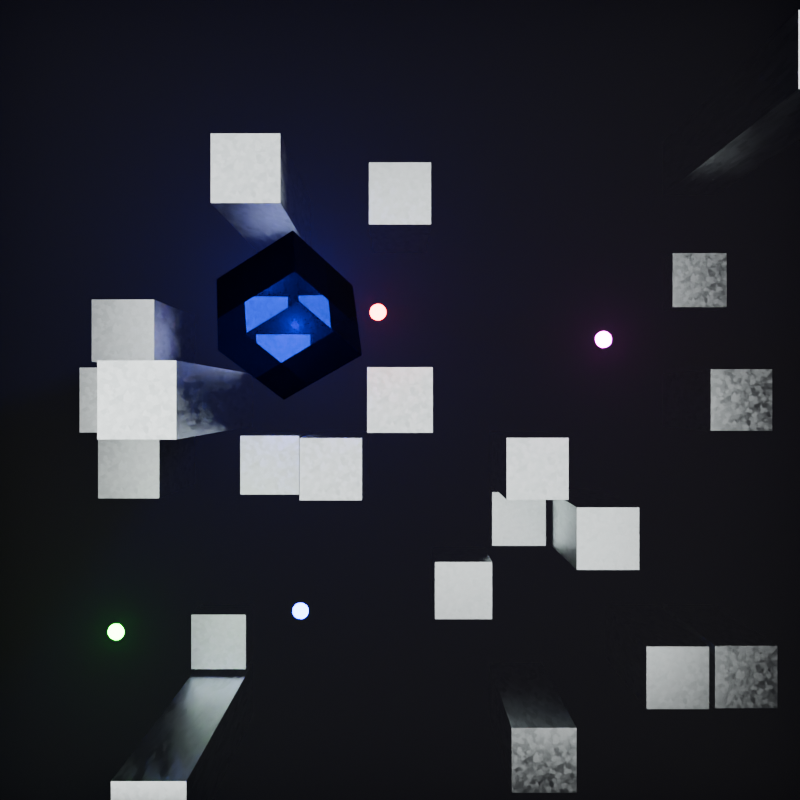 # Source: ps2.blend  (saved by Blender 4.5.90; exported with 4.5.12 LTS)
import bpy
from mathutils import Matrix  # noqa: F401  (used for matrix-valued properties, if any)

bpy.ops.wm.read_factory_settings(use_empty=True)
scene = bpy.context.scene
scene.name = 'Scene'

# ---- collections
col_collection = bpy.data.collections.new('Collection'); scene.collection.children.link(col_collection)

# ---- materials (node trees are filled in below, after node groups)
mat_material_001 = bpy.data.materials.new('Material.001')
mat_material_002 = bpy.data.materials.new('Material.002')
mat_material_003 = bpy.data.materials.new('Material.003')
mat_material_008 = bpy.data.materials.new('Material.008')
mat_material_004 = bpy.data.materials.new('Material.004')
mat_material_006 = bpy.data.materials.new('Material.006')
mat_material_007 = bpy.data.materials.new('Material.007')
mat_galvanized_steel = bpy.data.materials.new('Galvanized Steel')
mat_galvanized_steel.alpha_threshold = 0.0
mat_galvanized_steel.use_transparent_shadow = False
mat_galvanized_steel.roughness = 0.5

# ---- node groups
ng_geometry_nodes = bpy.data.node_groups.new('Geometry Nodes', 'GeometryNodeTree')
_s = ng_geometry_nodes.interface.new_socket(name='Geometry', in_out='OUTPUT', socket_type='NodeSocketGeometry')
_s = ng_geometry_nodes.interface.new_socket(name='Geometry', in_out='INPUT', socket_type='NodeSocketGeometry')
ng_geometry_nodes.is_modifier = True
_N = ng_geometry_nodes.nodes; _L = ng_geometry_nodes.links
n0 = _N.new('NodeGroupInput'); n0.name = 'Group Input'; n0.location = (221, 114)
n1 = _N.new('NodeGroupOutput'); n1.name = 'Group Output'; n1.location = (1344, 284)
n2 = _N.new('GeometryNodeInstanceOnPoints'); n2.name = 'Instance on Points'; n2.location = (770, -18)
n2.width = 172
n3 = _N.new('GeometryNodeMeshCube'); n3.name = 'Cube'; n3.location = (-562, -62)
n4 = _N.new('FunctionNodeRandomValue'); n4.name = 'Random Value.001'; n4.location = (168, -582)
n4.inputs[1].default_value = (1.0, 1.0, 10.0)
n4.inputs[3].default_value = 7.0
n4.inputs[8].default_value = 4
n5 = _N.new('GeometryNodeMeshGrid'); n5.name = 'Grid'; n5.location = (554, 251)
n5.inputs[0].default_value = 10.0
n5.inputs[1].default_value = 10.0
n5.inputs[2].default_value = 11
n5.inputs[3].default_value = 11
n6 = _N.new('ShaderNodeCombineXYZ'); n6.name = 'Combine XYZ.001'; n6.location = (553, -276)
n7 = _N.new('ShaderNodeSeparateXYZ'); n7.name = 'Separate XYZ'; n7.location = (227, -258)
n7.inputs[0].default_value = (0.9, 0.9, 1.0)
n8 = _N.new('FunctionNodeRandomValue'); n8.name = 'Random Value'; n8.location = (-215, -456)
n8.inputs[8].default_value = 9
n9 = _N.new('ShaderNodeMath'); n9.name = 'Math'; n9.location = (-24, -453)
n9.operation = 'GREATER_THAN'
n9.inputs[1].default_value = 0.8
n10 = _N.new('ShaderNodeMath'); n10.name = 'Math.001'; n10.location = (376, -415)
n10.operation = 'MULTIPLY'
n11 = _N.new('GeometryNodeTransform'); n11.name = 'Transform Geometry'; n11.location = (-359, -93)
n11.inputs[1].default_value = (0.0, 0.0, 0.5)
n12 = _N.new('GeometryNodeRealizeInstances'); n12.name = 'Realize Instances'; n12.location = (1274, 24)
n13 = _N.new('GeometryNodeScaleElements'); n13.name = 'Scale Elements'; n13.location = (1074, -89)
n14 = _N.new('ShaderNodeTexBrick'); n14.name = 'Brick Texture'; n14.location = (1568, -142)
n15 = _N.new('GeometryNodeInputPosition'); n15.name = 'Position'; n15.location = (1380, -105)
n16 = _N.new('GeometryNodeStoreNamedAttribute'); n16.name = 'Store Named Attribute'; n16.location = (1817, -129)
n16.data_type = 'FLOAT_COLOR'
n16.domain = 'FACE'
n16.inputs[2].default_value = 'color'
n17 = _N.new('GeometryNodeSetMaterial'); n17.name = 'Set Material'; n17.location = (1125, 217)
n17.inputs[2].default_value = mat_galvanized_steel
_L.new(n6.outputs[0], n2.inputs[6])
_L.new(n11.outputs[0], n2.inputs[2])
_L.new(n7.outputs[0], n6.inputs[0])
_L.new(n7.outputs[1], n6.inputs[1])
_L.new(n8.outputs[1], n9.inputs[0])
_L.new(n4.outputs[1], n10.inputs[1])
_L.new(n9.outputs[0], n10.inputs[0])
_L.new(n10.outputs[0], n6.inputs[2])
_L.new(n3.outputs[0], n11.inputs[0])
_L.new(n0.outputs[0], n2.inputs[0])
_L.new(n13.outputs[0], n12.inputs[0])
_L.new(n15.outputs[0], n14.inputs[0])
_L.new(n2.outputs[0], n13.inputs[0])
_L.new(n12.outputs[0], n16.inputs[0])
_L.new(n14.outputs[0], n16.inputs[3])
_L.new(n17.outputs[0], n1.inputs[0])
_L.new(n2.outputs[0], n17.inputs[0])
n1.is_active_output = True

# ---- material node trees
mat_material_001.use_nodes = True; mat_material_001.node_tree.nodes.clear()
_N = mat_material_001.node_tree.nodes; _L = mat_material_001.node_tree.links
n0 = _N.new('ShaderNodeBsdfPrincipled'); n0.name = 'Principled BSDF'; n0.location = (-200, 100)
n0.inputs[0].default_value = (0.01311, 0.06215, 0.7993, 1.0)
n0.inputs[2].default_value = 0.0
n0.inputs[18].default_value = 1.0
n0.inputs[27].default_value = (0.0, 0.002935, 1.0, 1.0)
n1 = _N.new('ShaderNodeOutputMaterial'); n1.name = 'Material Output'; n1.location = (200, 100)
_L.new(n0.outputs[0], n1.inputs[0])
n1.is_active_output = True
mat_material_002.use_nodes = True; mat_material_002.node_tree.nodes.clear()
_N = mat_material_002.node_tree.nodes; _L = mat_material_002.node_tree.links
n0 = _N.new('ShaderNodeBsdfPrincipled'); n0.name = 'Principled BSDF'; n0.location = (-200, 100)
n0.inputs[0].default_value = (0.0, 1.0, 0.0, 1.0)
n0.inputs[2].default_value = 1.0
n0.inputs[27].default_value = (0.0, 1.0, 0.0, 1.0)
n0.inputs[28].default_value = 100.0
n1 = _N.new('ShaderNodeOutputMaterial'); n1.name = 'Material Output'; n1.location = (200, 100)
_L.new(n0.outputs[0], n1.inputs[0])
n1.is_active_output = True
mat_material_003.use_nodes = True; mat_material_003.node_tree.nodes.clear()
_N = mat_material_003.node_tree.nodes; _L = mat_material_003.node_tree.links
n0 = _N.new('ShaderNodeOutputMaterial'); n0.name = 'Material Output'; n0.location = (666, 110)
n1 = _N.new('ShaderNodeVolumePrincipled'); n1.name = 'Principled Volume'; n1.location = (-211, 296)
n1.inputs[0].default_value = (0.0737, 0.0737, 0.0737, 1.0)
n1.inputs[2].default_value = 0.2
n2 = _N.new('ShaderNodeMixShader'); n2.name = 'Mix Shader'; n2.location = (481, 99)
n3 = _N.new('ShaderNodeTexNoise'); n3.name = 'Noise Texture'; n3.location = (-156, -45)
n4 = _N.new('ShaderNodeValToRGB'); n4.name = 'Color Ramp'; n4.location = (69, 24)
while len(n4.color_ramp.elements) > 1: n4.color_ramp.elements.remove(n4.color_ramp.elements[-1])
n4.color_ramp.elements[0].position = 0.9727; n4.color_ramp.elements[0].color = (0.0, 0.0, 0.0, 1.0)
_e = n4.color_ramp.elements.new(1.0); _e.color = (1.0, 1.0, 1.0, 1.0)
_L.new(n2.outputs[0], n0.inputs[1])
_L.new(n4.outputs[0], n2.inputs[2])
_L.new(n1.outputs[0], n2.inputs[1])
_L.new(n3.outputs[0], n4.inputs[0])
n0.is_active_output = True
mat_material_008.use_nodes = True; mat_material_008.node_tree.nodes.clear()
_N = mat_material_008.node_tree.nodes; _L = mat_material_008.node_tree.links
n0 = _N.new('ShaderNodeBsdfPrincipled'); n0.name = 'Principled BSDF'; n0.location = (-200, 100)
n0.inputs[0].default_value = (0.568, 0.568, 0.568, 1.0)
n1 = _N.new('ShaderNodeOutputMaterial'); n1.name = 'Material Output'; n1.location = (200, 100)
_L.new(n0.outputs[0], n1.inputs[0])
n1.is_active_output = True
mat_material_004.use_nodes = True; mat_material_004.node_tree.nodes.clear()
_N = mat_material_004.node_tree.nodes; _L = mat_material_004.node_tree.links
n0 = _N.new('ShaderNodeBsdfPrincipled'); n0.name = 'Principled BSDF'; n0.location = (-200, 100)
n0.inputs[0].default_value = (0.0, 0.0, 1.0, 1.0)
n0.inputs[2].default_value = 0.0
n0.inputs[3].default_value = 0.0
n0.inputs[13].default_value = 0.0
n0.inputs[20].default_value = 0.0
n0.inputs[25].default_value = 0.0
n0.inputs[27].default_value = (0.0, 0.0, 1.0, 1.0)
n0.inputs[28].default_value = 100.0
n1 = _N.new('ShaderNodeOutputMaterial'); n1.name = 'Material Output'; n1.location = (200, 100)
_L.new(n0.outputs[0], n1.inputs[0])
n1.is_active_output = True
mat_material_006.use_nodes = True; mat_material_006.node_tree.nodes.clear()
_N = mat_material_006.node_tree.nodes; _L = mat_material_006.node_tree.links
n0 = _N.new('ShaderNodeBsdfPrincipled'); n0.name = 'Principled BSDF'; n0.location = (-200, 100)
n0.inputs[0].default_value = (1.0, 0.0, 1.0, 1.0)
n0.inputs[2].default_value = 1.0
n0.inputs[27].default_value = (1.0, 0.0, 1.0, 1.0)
n0.inputs[28].default_value = 100.0
n1 = _N.new('ShaderNodeOutputMaterial'); n1.name = 'Material Output'; n1.location = (200, 100)
_L.new(n0.outputs[0], n1.inputs[0])
n1.is_active_output = True
mat_material_007.use_nodes = True; mat_material_007.node_tree.nodes.clear()
_N = mat_material_007.node_tree.nodes; _L = mat_material_007.node_tree.links
n0 = _N.new('ShaderNodeBsdfPrincipled'); n0.name = 'Principled BSDF'; n0.location = (-200, 100)
n0.inputs[0].default_value = (1.0, 0.0, 0.0, 1.0)
n0.inputs[2].default_value = 1.0
n0.inputs[27].default_value = (1.0, 0.0, 0.0, 1.0)
n0.inputs[28].default_value = 100.0
n1 = _N.new('ShaderNodeOutputMaterial'); n1.name = 'Material Output'; n1.location = (200, 100)
_L.new(n0.outputs[0], n1.inputs[0])
n1.is_active_output = True
mat_galvanized_steel.use_nodes = True; mat_galvanized_steel.node_tree.nodes.clear()
_N = mat_galvanized_steel.node_tree.nodes; _L = mat_galvanized_steel.node_tree.links
n0 = _N.new('ShaderNodeOutputMaterial'); n0.name = 'Material Output'; n0.location = (1135, 226)
n1 = _N.new('ShaderNodeBsdfAnisotropic'); n1.name = 'Glossy BSDF'; n1.location = (645, 226)
n1.distribution = 'BECKMANN'
n1.inputs[0].default_value = (0.8667, 1.0, 1.0, 1.0)
n2 = _N.new('ShaderNodeBsdfAnisotropic'); n2.name = 'Glossy BSDF.001'; n2.location = (645, 57)
n2.distribution = 'BECKMANN'
n3 = _N.new('ShaderNodeTexVoronoi'); n3.name = 'Voronoi Texture'; n3.location = (-795, 13)
n4 = _N.new('ShaderNodeRGBToBW'); n4.name = 'RGB to BW'; n4.location = (165, 52)
n5 = _N.new('ShaderNodeGamma'); n5.name = 'Gamma'; n5.location = (405, 52)
n5.inputs[1].default_value = 0.5
n6 = _N.new('ShaderNodeTexNoise'); n6.name = 'Noise Texture'; n6.location = (-795, 226)
n7 = _N.new('ShaderNodeMath'); n7.name = 'Math.001'; n7.location = (-1035, 226)
n7.operation = 'MULTIPLY'
n7.inputs[1].default_value = 4.0
n7.inputs[2].default_value = 0.0
n8 = _N.new('ShaderNodeMix'); n8.name = 'Mix'; n8.location = (-555, 226)
n8.data_type = 'RGBA'
n8.inputs[0].default_value = 0.75
n9 = _N.new('ShaderNodeMath'); n9.name = 'Math.002'; n9.location = (-75, 226)
n9.inputs[2].default_value = 0.0
n10 = _N.new('ShaderNodeGamma'); n10.name = 'Gamma.001'; n10.location = (-315, 226)
n11 = _N.new('ShaderNodeValue'); n11.name = 'Value'; n11.location = (-1275, 226)
n11.label = 'Scale'
n11.outputs[0].default_value = 15.0
n12 = _N.new('ShaderNodeMath'); n12.name = 'Math.004'; n12.location = (405, -63)
n12.operation = 'POWER'
n13 = _N.new('ShaderNodeMixShader'); n13.name = 'Mix Shader'; n13.location = (895, 226)
n14 = _N.new('ShaderNodeMath'); n14.name = 'Math.003'; n14.location = (405, 226)
n14.operation = 'POWER'
n15 = _N.new('ShaderNodeMath'); n15.name = 'Math'; n15.location = (165, 226)
n15.operation = 'DIVIDE'
n15.inputs[1].default_value = 5.0
n15.inputs[2].default_value = 0.0
_L.new(n13.outputs[0], n0.inputs[0])
_L.new(n9.outputs[0], n15.inputs[0])
_L.new(n1.outputs[0], n13.inputs[1])
_L.new(n2.outputs[0], n13.inputs[2])
_L.new(n5.outputs[0], n2.inputs[0])
_L.new(n4.outputs[0], n5.inputs[0])
_L.new(n6.outputs[1], n8.inputs[6])
_L.new(n3.outputs[1], n8.inputs[7])
_L.new(n8.outputs[2], n10.inputs[0])
_L.new(n8.outputs[2], n4.inputs[0])
_L.new(n7.outputs[0], n6.inputs[2])
_L.new(n11.outputs[0], n7.inputs[0])
_L.new(n11.outputs[0], n3.inputs[2])
_L.new(n15.outputs[0], n12.inputs[0])
_L.new(n12.outputs[0], n2.inputs[1])
_L.new(n10.outputs[0], n9.inputs[0])
_L.new(n14.outputs[0], n1.inputs[1])
_L.new(n15.outputs[0], n14.inputs[0])
n0.is_active_output = True

# ---- world
world_world = bpy.data.worlds.new('World'); scene.world = world_world
world_world.use_nodes = True; world_world.node_tree.nodes.clear()
_N = world_world.node_tree.nodes; _L = world_world.node_tree.links
n0 = _N.new('ShaderNodeOutputWorld'); n0.name = 'World Output'; n0.location = (200, 100)
n1 = _N.new('ShaderNodeBackground'); n1.name = 'Background'; n1.location = (-200, 100)
n1.inputs[0].default_value = (0.0, 0.0, 0.0, 1.0)
_L.new(n1.outputs[0], n0.inputs[0])
n0.is_active_output = True
world_world.color = (0.05088, 0.05088, 0.05088)
world_world.sun_shadow_jitter_overblur = 0.0

# ---- cameras
cam_camera = bpy.data.cameras.new('Camera')
cam_camera.clip_end = 100.0
cam_camera.ortho_scale = 7.314

# ---- lights
light_area = bpy.data.lights.new('Area', 'AREA')
light_area.energy = 1000.0
light_area.size = 1.0
light_area.size_y = 1.0
light_point = bpy.data.lights.new('Point', 'POINT')
light_point.color = (0.0, 0.0, 1.0)
light_point.energy = 1000.0

# ---- meshes
me_cube_001 = bpy.data.meshes.new('Cube.001')
me_cube_001.from_pydata([(-1.0, -1.0, -1.0), (-1.0, -1.0, 1.0), (-1.0, 1.0, -1.0), (-1.0, 1.0, 1.0), (1.0, -1.0, -1.0), (1.0, -1.0, 1.0), (1.0, 1.0, -1.0), (1.0, 1.0, 1.0)], [], [(0, 1, 3, 2), (2, 3, 7, 6), (6, 7, 5, 4), (4, 5, 1, 0), (2, 6, 4, 0), (7, 3, 1, 5)])
_uv = me_cube_001.uv_layers.new(name='UVMap')
_uv.uv.foreach_set('vector', [0.375, 0.0, 0.625, 0.0, 0.625, 0.25, 0.375, 0.25, 0.375, 0.25, 0.625, 0.25, 0.625, 0.5, 0.375, 0.5, 0.375, 0.5, 0.625, 0.5, 0.625, 0.75, 0.375, 0.75, 0.375, 0.75, 0.625, 0.75, 0.625, 1.0, 0.375, 1.0, 0.125, 0.5, 0.375, 0.5, 0.375, 0.75, 0.125, 0.75, 0.625, 0.5, 0.875, 0.5, 0.875, 0.75, 0.625, 0.75])
me_cube_001.materials.append(mat_material_001)
me_cube_001.update()
me_sphere = bpy.data.meshes.new('Sphere')
me_sphere.from_pydata([(0.0, 0.07071, 0.07071), (0.0, 0.07071, -0.07071), (0.02706, 0.06533, 0.07071), (0.03827, 0.09239, 0.0), (0.02706, 0.06533, -0.07071), (0.05, 0.05, 0.07071), (0.07071, 0.07071, 0.0), (0.05, 0.05, -0.07071), (0.06533, 0.02706, 0.07071), (0.09239, 0.03827, 0.0), (0.06533, 0.02706, -0.07071), (0.07071, -9.313e-09, 0.07071), (0.1, -1.49e-08, 0.0), (0.07071, -9.313e-09, -0.07071), (0.06533, -0.02706, 0.07071), (0.09239, -0.03827, 0.0), (0.06533, -0.02706, -0.07071), (0.05, -0.05, 0.07071), (0.07071, -0.07071, 0.0), (0.05, -0.05, -0.07071), (0.02706, -0.06533, 0.07071), (0.03827, -0.09239, 0.0), (0.02706, -0.06533, -0.07071), (-1.676e-08, -0.07071, 0.07071), (-2.608e-08, -0.1, 0.0), (-1.676e-08, -0.07071, -0.07071), (-0.02706, -0.06533, 0.07071), (-0.03827, -0.09239, 0.0), (-0.02706, -0.06533, -0.07071), (0.0, 0.0, -0.1), (0.0, 0.0, 0.1), (-0.05, -0.05, 0.07071), (-0.07071, -0.07071, 0.0), (-0.05, -0.05, -0.07071), (-0.06533, -0.02706, 0.07071), (-0.09239, -0.03827, 0.0), (-0.06533, -0.02706, -0.07071), (-0.07071, 2.98e-08, 0.07071), (-0.1, 3.353e-08, 0.0), (-0.07071, 2.98e-08, -0.07071), (-0.06533, 0.02706, 0.07071), (-0.09239, 0.03827, 0.0), (-0.06533, 0.02706, -0.07071), (-0.05, 0.05, 0.07071), (-0.07071, 0.07071, 0.0), (-0.05, 0.05, -0.07071), (-0.02706, 0.06533, 0.07071), (-0.03827, 0.09239, 0.0), (-0.02706, 0.06533, -0.07071), (5.96e-08, 0.1, 0.0)], [], [(29, 1, 4), (49, 0, 2, 3), (1, 49, 3, 4), (0, 30, 2), (29, 4, 7), (3, 2, 5, 6), (4, 3, 6, 7), (2, 30, 5), (29, 7, 10), (6, 5, 8, 9), (7, 6, 9, 10), (5, 30, 8), (29, 10, 13), (9, 8, 11, 12), (10, 9, 12, 13), (8, 30, 11), (29, 13, 16), (12, 11, 14, 15), (13, 12, 15, 16), (11, 30, 14), (14, 30, 17), (29, 16, 19), (15, 14, 17, 18), (16, 15, 18, 19), (19, 18, 21, 22), (17, 30, 20), (29, 19, 22), (18, 17, 20, 21), (22, 21, 24, 25), (20, 30, 23), (29, 22, 25), (21, 20, 23, 24), (25, 24, 27, 28), (23, 30, 26), (29, 25, 28), (24, 23, 26, 27), (28, 27, 32, 33), (26, 30, 31), (29, 28, 33), (27, 26, 31, 32), (33, 32, 35, 36), (31, 30, 34), (29, 33, 36), (32, 31, 34, 35), (35, 34, 37, 38), (36, 35, 38, 39), (34, 30, 37), (29, 36, 39), (29, 39, 42), (38, 37, 40, 41), (39, 38, 41, 42), (37, 30, 40), (29, 42, 45), (41, 40, 43, 44), (42, 41, 44, 45), (40, 30, 43), (29, 45, 48), (44, 43, 46, 47), (45, 44, 47, 48), (43, 30, 46), (29, 48, 1), (47, 46, 0, 49), (48, 47, 49, 1), (46, 30, 0)])
_uv = me_sphere.uv_layers.new(name='UVMap')
_uv.uv.foreach_set('vector', [0.7188, 0.0, 0.75, 0.25, 0.6875, 0.25, 0.75, 0.5, 0.75, 0.75, 0.6875, 0.75, 0.6875, 0.5, 0.75, 0.25, 0.75, 0.5, 0.6875, 0.5, 0.6875, 0.25, 0.75, 0.75, 0.7188, 1.0, 0.6875, 0.75, 0.6562, 0.0, 0.6875, 0.25, 0.625, 0.25, 0.6875, 0.5, 0.6875, 0.75, 0.625, 0.75, 0.625, 0.5, 0.6875, 0.25, 0.6875, 0.5, 0.625, 0.5, 0.625, 0.25, 0.6875, 0.75, 0.6562, 1.0, 0.625, 0.75, 0.5938, 0.0, 0.625, 0.25, 0.5625, 0.25, 0.625, 0.5, 0.625, 0.75, 0.5625, 0.75, 0.5625, 0.5, 0.625, 0.25, 0.625, 0.5, 0.5625, 0.5, 0.5625, 0.25, 0.625, 0.75, 0.5938, 1.0, 0.5625, 0.75, 0.5312, 0.0, 0.5625, 0.25, 0.5, 0.25, 0.5625, 0.5, 0.5625, 0.75, 0.5, 0.75, 0.5, 0.5, 0.5625, 0.25, 0.5625, 0.5, 0.5, 0.5, 0.5, 0.25, 0.5625, 0.75, 0.5312, 1.0, 0.5, 0.75, 0.4687, 0.0, 0.5, 0.25, 0.4375, 0.25, 0.5, 0.5, 0.5, 0.75, 0.4375, 0.75, 0.4375, 0.5, 0.5, 0.25, 0.5, 0.5, 0.4375, 0.5, 0.4375, 0.25, 0.5, 0.75, 0.4687, 1.0, 0.4375, 0.75, 0.4375, 0.75, 0.4062, 1.0, 0.375, 0.75, 0.4062, 0.0, 0.4375, 0.25, 0.375, 0.25, 0.4375, 0.5, 0.4375, 0.75, 0.375, 0.75, 0.375, 0.5, 0.4375, 0.25, 0.4375, 0.5, 0.375, 0.5, 0.375, 0.25, 0.375, 0.25, 0.375, 0.5, 0.3125, 0.5, 0.3125, 0.25, 0.375, 0.75, 0.3437, 1.0, 0.3125, 0.75, 0.3437, 0.0, 0.375, 0.25, 0.3125, 0.25, 0.375, 0.5, 0.375, 0.75, 0.3125, 0.75, 0.3125, 0.5, 0.3125, 0.25, 0.3125, 0.5, 0.25, 0.5, 0.25, 0.25, 0.3125, 0.75, 0.2812, 1.0, 0.25, 0.75, 0.2812, 0.0, 0.3125, 0.25, 0.25, 0.25, 0.3125, 0.5, 0.3125, 0.75, 0.25, 0.75, 0.25, 0.5, 0.25, 0.25, 0.25, 0.5, 0.1875, 0.5, 0.1875, 0.25, 0.25, 0.75, 0.2187, 1.0, 0.1875, 0.75, 0.2187, 0.0, 0.25, 0.25, 0.1875, 0.25, 0.25, 0.5, 0.25, 0.75, 0.1875, 0.75, 0.1875, 0.5, 0.1875, 0.25, 0.1875, 0.5, 0.125, 0.5, 0.125, 0.25, 0.1875, 0.75, 0.1562, 1.0, 0.125, 0.75, 0.1562, 0.0, 0.1875, 0.25, 0.125, 0.25, 0.1875, 0.5, 0.1875, 0.75, 0.125, 0.75, 0.125, 0.5, 0.125, 0.25, 0.125, 0.5, 0.0625, 0.5, 0.0625, 0.25, 0.125, 0.75, 0.09375, 1.0, 0.0625, 0.75, 0.09375, 0.0, 0.125, 0.25, 0.0625, 0.25, 0.125, 0.5, 0.125, 0.75, 0.0625, 0.75, 0.0625, 0.5, 0.0625, 0.5, 0.0625, 0.75, 0.0, 0.75, 0.0, 0.5, 0.0625, 0.25, 0.0625, 0.5, 0.0, 0.5, 0.0, 0.25, 0.0625, 0.75, 0.03125, 1.0, 0.0, 0.75, 0.03125, 0.0, 0.0625, 0.25, 0.0, 0.25, 0.9687, 0.0, 1.0, 0.25, 0.9375, 0.25, 1.0, 0.5, 1.0, 0.75, 0.9375, 0.75, 0.9375, 0.5, 1.0, 0.25, 1.0, 0.5, 0.9375, 0.5, 0.9375, 0.25, 1.0, 0.75, 0.9687, 1.0, 0.9375, 0.75, 0.9062, 0.0, 0.9375, 0.25, 0.875, 0.25, 0.9375, 0.5, 0.9375, 0.75, 0.875, 0.75, 0.875, 0.5, 0.9375, 0.25, 0.9375, 0.5, 0.875, 0.5, 0.875, 0.25, 0.9375, 0.75, 0.9062, 1.0, 0.875, 0.75, 0.8437, 0.0, 0.875, 0.25, 0.8125, 0.25, 0.875, 0.5, 0.875, 0.75, 0.8125, 0.75, 0.8125, 0.5, 0.875, 0.25, 0.875, 0.5, 0.8125, 0.5, 0.8125, 0.25, 0.875, 0.75, 0.8437, 1.0, 0.8125, 0.75, 0.7812, 0.0, 0.8125, 0.25, 0.75, 0.25, 0.8125, 0.5, 0.8125, 0.75, 0.75, 0.75, 0.75, 0.5, 0.8125, 0.25, 0.8125, 0.5, 0.75, 0.5, 0.75, 0.25, 0.8125, 0.75, 0.7812, 1.0, 0.75, 0.75])
me_sphere.materials.append(mat_material_002)
me_sphere.update()
me_cube_002 = bpy.data.meshes.new('Cube.002')
me_cube_002.from_pydata([(-1.0, -1.0, -1.0), (-1.0, -1.0, 1.0), (-1.0, 1.0, -1.0), (-1.0, 1.0, 1.0), (1.0, -1.0, -1.0), (1.0, -1.0, 1.0), (1.0, 1.0, -1.0), (1.0, 1.0, 1.0)], [], [(0, 1, 3, 2), (2, 3, 7, 6), (6, 7, 5, 4), (4, 5, 1, 0), (2, 6, 4, 0), (7, 3, 1, 5)])
_uv = me_cube_002.uv_layers.new(name='UVMap')
_uv.uv.foreach_set('vector', [0.375, 0.0, 0.625, 0.0, 0.625, 0.25, 0.375, 0.25, 0.375, 0.25, 0.625, 0.25, 0.625, 0.5, 0.375, 0.5, 0.375, 0.5, 0.625, 0.5, 0.625, 0.75, 0.375, 0.75, 0.375, 0.75, 0.625, 0.75, 0.625, 1.0, 0.375, 1.0, 0.125, 0.5, 0.375, 0.5, 0.375, 0.75, 0.125, 0.75, 0.625, 0.5, 0.875, 0.5, 0.875, 0.75, 0.625, 0.75])
me_cube_002.materials.append(mat_material_003)
me_cube_002.update()
me_grid_001 = bpy.data.meshes.new('Grid.001')
me_grid_001.from_pydata([(-5.0, -5.0, 0.0), (-4.0, -5.0, 0.0), (-3.0, -5.0, 0.0), (-2.0, -5.0, 0.0), (-1.0, -5.0, 0.0), (0.0, -5.0, 0.0), (1.0, -5.0, 0.0), (2.0, -5.0, 0.0), (3.0, -5.0, 0.0), (4.0, -5.0, 0.0), (5.0, -5.0, 0.0), (-5.0, -4.0, 0.0), (-4.0, -4.0, 0.0), (-3.0, -4.0, 0.0), (-2.0, -4.0, 0.0), (-1.0, -4.0, 0.0), (0.0, -4.0, 0.0), (1.0, -4.0, 0.0), (2.0, -4.0, 0.0), (3.0, -4.0, 0.0), (4.0, -4.0, 0.0), (5.0, -4.0, 0.0), (-5.0, -3.0, 0.0), (-4.0, -3.0, 0.0), (-3.0, -3.0, 0.0), (-2.0, -3.0, 0.0), (-1.0, -3.0, 0.0), (0.0, -3.0, 0.0), (1.0, -3.0, 0.0), (2.0, -3.0, 0.0), (3.0, -3.0, 0.0), (4.0, -3.0, 0.0), (5.0, -3.0, 0.0), (-5.0, -2.0, 0.0), (-4.0, -2.0, 0.0), (-3.0, -2.0, 0.0), (-2.0, -2.0, 0.0), (-1.0, -2.0, 0.0), (0.0, -2.0, 0.0), (1.0, -2.0, 0.0), (2.0, -2.0, 0.0), (3.0, -2.0, 0.0), (4.0, -2.0, 0.0), (5.0, -2.0, 0.0), (-5.0, -1.0, 0.0), (-4.0, -1.0, 0.0), (-3.0, -1.0, 0.0), (-2.0, -1.0, 0.0), (-1.0, -1.0, 0.0), (0.0, -1.0, 0.0), (1.0, -1.0, 0.0), (2.0, -1.0, 0.0), (3.0, -1.0, 0.0), (4.0, -1.0, 0.0), (5.0, -1.0, 0.0), (-5.0, 0.0, 0.0), (-4.0, 0.0, 0.0), (-3.0, 0.0, 0.0), (-2.0, 0.0, 0.0), (-1.0, 0.0, 0.0), (0.0, 0.0, 0.0), (1.0, 0.0, 0.0), (2.0, 0.0, 0.0), (3.0, 0.0, 0.0), (4.0, 0.0, 0.0), (5.0, 0.0, 0.0), (-5.0, 1.0, 0.0), (-4.0, 1.0, 0.0), (-3.0, 1.0, 0.0), (-2.0, 1.0, 0.0), (-1.0, 1.0, 0.0), (0.0, 1.0, 0.0), (1.0, 1.0, 0.0), (2.0, 1.0, 0.0), (3.0, 1.0, 0.0), (4.0, 1.0, 0.0), (5.0, 1.0, 0.0), (-5.0, 2.0, 0.0), (-4.0, 2.0, 0.0), (-3.0, 2.0, 0.0), (-2.0, 2.0, 0.0), (-1.0, 2.0, 0.0), (0.0, 2.0, 0.0), (1.0, 2.0, 0.0), (2.0, 2.0, 0.0), (3.0, 2.0, 0.0), (4.0, 2.0, 0.0), (5.0, 2.0, 0.0), (-5.0, 3.0, 0.0), (-4.0, 3.0, 0.0), (-3.0, 3.0, 0.0), (-2.0, 3.0, 0.0), (-1.0, 3.0, 0.0), (0.0, 3.0, 0.0), (1.0, 3.0, 0.0), (2.0, 3.0, 0.0), (3.0, 3.0, 0.0), (4.0, 3.0, 0.0), (5.0, 3.0, 0.0), (-5.0, 4.0, 0.0), (-4.0, 4.0, 0.0), (-3.0, 4.0, 0.0), (-2.0, 4.0, 0.0), (-1.0, 4.0, 0.0), (0.0, 4.0, 0.0), (1.0, 4.0, 0.0), (2.0, 4.0, 0.0), (3.0, 4.0, 0.0), (4.0, 4.0, 0.0), (5.0, 4.0, 0.0), (-5.0, 5.0, 0.0), (-4.0, 5.0, 0.0), (-3.0, 5.0, 0.0), (-2.0, 5.0, 0.0), (-1.0, 5.0, 0.0), (0.0, 5.0, 0.0), (1.0, 5.0, 0.0), (2.0, 5.0, 0.0), (3.0, 5.0, 0.0), (4.0, 5.0, 0.0), (5.0, 5.0, 0.0)], [], [(0, 1, 12, 11), (1, 2, 13, 12), (2, 3, 14, 13), (3, 4, 15, 14), (4, 5, 16, 15), (5, 6, 17, 16), (6, 7, 18, 17), (7, 8, 19, 18), (8, 9, 20, 19), (9, 10, 21, 20), (11, 12, 23, 22), (12, 13, 24, 23), (13, 14, 25, 24), (14, 15, 26, 25), (15, 16, 27, 26), (16, 17, 28, 27), (17, 18, 29, 28), (18, 19, 30, 29), (19, 20, 31, 30), (20, 21, 32, 31), (22, 23, 34, 33), (23, 24, 35, 34), (24, 25, 36, 35), (25, 26, 37, 36), (26, 27, 38, 37), (27, 28, 39, 38), (28, 29, 40, 39), (29, 30, 41, 40), (30, 31, 42, 41), (31, 32, 43, 42), (33, 34, 45, 44), (34, 35, 46, 45), (35, 36, 47, 46), (36, 37, 48, 47), (37, 38, 49, 48), (38, 39, 50, 49), (39, 40, 51, 50), (40, 41, 52, 51), (41, 42, 53, 52), (42, 43, 54, 53), (44, 45, 56, 55), (45, 46, 57, 56), (46, 47, 58, 57), (47, 48, 59, 58), (48, 49, 60, 59), (49, 50, 61, 60), (50, 51, 62, 61), (51, 52, 63, 62), (52, 53, 64, 63), (53, 54, 65, 64), (55, 56, 67, 66), (56, 57, 68, 67), (57, 58, 69, 68), (58, 59, 70, 69), (59, 60, 71, 70), (60, 61, 72, 71), (61, 62, 73, 72), (62, 63, 74, 73), (63, 64, 75, 74), (64, 65, 76, 75), (66, 67, 78, 77), (67, 68, 79, 78), (68, 69, 80, 79), (69, 70, 81, 80), (70, 71, 82, 81), (71, 72, 83, 82), (72, 73, 84, 83), (73, 74, 85, 84), (74, 75, 86, 85), (75, 76, 87, 86), (77, 78, 89, 88), (78, 79, 90, 89), (79, 80, 91, 90), (80, 81, 92, 91), (81, 82, 93, 92), (82, 83, 94, 93), (83, 84, 95, 94), (84, 85, 96, 95), (85, 86, 97, 96), (86, 87, 98, 97), (88, 89, 100, 99), (89, 90, 101, 100), (90, 91, 102, 101), (91, 92, 103, 102), (92, 93, 104, 103), (93, 94, 105, 104), (94, 95, 106, 105), (95, 96, 107, 106), (96, 97, 108, 107), (97, 98, 109, 108), (99, 100, 111, 110), (100, 101, 112, 111), (101, 102, 113, 112), (102, 103, 114, 113), (103, 104, 115, 114), (104, 105, 116, 115), (105, 106, 117, 116), (106, 107, 118, 117), (107, 108, 119, 118), (108, 109, 120, 119)])
_uv = me_grid_001.uv_layers.new(name='UVMap')
_uv.uv.foreach_set('vector', [0.0, 0.0, 0.1, 0.0, 0.1, 0.1, 0.0, 0.1, 0.1, 0.0, 0.2, 0.0, 0.2, 0.1, 0.1, 0.1, 0.2, 0.0, 0.3, 0.0, 0.3, 0.1, 0.2, 0.1, 0.3, 0.0, 0.4, 0.0, 0.4, 0.1, 0.3, 0.1, 0.4, 0.0, 0.5, 0.0, 0.5, 0.1, 0.4, 0.1, 0.5, 0.0, 0.6, 0.0, 0.6, 0.1, 0.5, 0.1, 0.6, 0.0, 0.7, 0.0, 0.7, 0.1, 0.6, 0.1, 0.7, 0.0, 0.8, 0.0, 0.8, 0.1, 0.7, 0.1, 0.8, 0.0, 0.9, 0.0, 0.9, 0.1, 0.8, 0.1, 0.9, 0.0, 1.0, 0.0, 1.0, 0.1, 0.9, 0.1, 0.0, 0.1, 0.1, 0.1, 0.1, 0.2, 0.0, 0.2, 0.1, 0.1, 0.2, 0.1, 0.2, 0.2, 0.1, 0.2, 0.2, 0.1, 0.3, 0.1, 0.3, 0.2, 0.2, 0.2, 0.3, 0.1, 0.4, 0.1, 0.4, 0.2, 0.3, 0.2, 0.4, 0.1, 0.5, 0.1, 0.5, 0.2, 0.4, 0.2, 0.5, 0.1, 0.6, 0.1, 0.6, 0.2, 0.5, 0.2, 0.6, 0.1, 0.7, 0.1, 0.7, 0.2, 0.6, 0.2, 0.7, 0.1, 0.8, 0.1, 0.8, 0.2, 0.7, 0.2, 0.8, 0.1, 0.9, 0.1, 0.9, 0.2, 0.8, 0.2, 0.9, 0.1, 1.0, 0.1, 1.0, 0.2, 0.9, 0.2, 0.0, 0.2, 0.1, 0.2, 0.1, 0.3, 0.0, 0.3, 0.1, 0.2, 0.2, 0.2, 0.2, 0.3, 0.1, 0.3, 0.2, 0.2, 0.3, 0.2, 0.3, 0.3, 0.2, 0.3, 0.3, 0.2, 0.4, 0.2, 0.4, 0.3, 0.3, 0.3, 0.4, 0.2, 0.5, 0.2, 0.5, 0.3, 0.4, 0.3, 0.5, 0.2, 0.6, 0.2, 0.6, 0.3, 0.5, 0.3, 0.6, 0.2, 0.7, 0.2, 0.7, 0.3, 0.6, 0.3, 0.7, 0.2, 0.8, 0.2, 0.8, 0.3, 0.7, 0.3, 0.8, 0.2, 0.9, 0.2, 0.9, 0.3, 0.8, 0.3, 0.9, 0.2, 1.0, 0.2, 1.0, 0.3, 0.9, 0.3, 0.0, 0.3, 0.1, 0.3, 0.1, 0.4, 0.0, 0.4, 0.1, 0.3, 0.2, 0.3, 0.2, 0.4, 0.1, 0.4, 0.2, 0.3, 0.3, 0.3, 0.3, 0.4, 0.2, 0.4, 0.3, 0.3, 0.4, 0.3, 0.4, 0.4, 0.3, 0.4, 0.4, 0.3, 0.5, 0.3, 0.5, 0.4, 0.4, 0.4, 0.5, 0.3, 0.6, 0.3, 0.6, 0.4, 0.5, 0.4, 0.6, 0.3, 0.7, 0.3, 0.7, 0.4, 0.6, 0.4, 0.7, 0.3, 0.8, 0.3, 0.8, 0.4, 0.7, 0.4, 0.8, 0.3, 0.9, 0.3, 0.9, 0.4, 0.8, 0.4, 0.9, 0.3, 1.0, 0.3, 1.0, 0.4, 0.9, 0.4, 0.0, 0.4, 0.1, 0.4, 0.1, 0.5, 0.0, 0.5, 0.1, 0.4, 0.2, 0.4, 0.2, 0.5, 0.1, 0.5, 0.2, 0.4, 0.3, 0.4, 0.3, 0.5, 0.2, 0.5, 0.3, 0.4, 0.4, 0.4, 0.4, 0.5, 0.3, 0.5, 0.4, 0.4, 0.5, 0.4, 0.5, 0.5, 0.4, 0.5, 0.5, 0.4, 0.6, 0.4, 0.6, 0.5, 0.5, 0.5, 0.6, 0.4, 0.7, 0.4, 0.7, 0.5, 0.6, 0.5, 0.7, 0.4, 0.8, 0.4, 0.8, 0.5, 0.7, 0.5, 0.8, 0.4, 0.9, 0.4, 0.9, 0.5, 0.8, 0.5, 0.9, 0.4, 1.0, 0.4, 1.0, 0.5, 0.9, 0.5, 0.0, 0.5, 0.1, 0.5, 0.1, 0.6, 0.0, 0.6, 0.1, 0.5, 0.2, 0.5, 0.2, 0.6, 0.1, 0.6, 0.2, 0.5, 0.3, 0.5, 0.3, 0.6, 0.2, 0.6, 0.3, 0.5, 0.4, 0.5, 0.4, 0.6, 0.3, 0.6, 0.4, 0.5, 0.5, 0.5, 0.5, 0.6, 0.4, 0.6, 0.5, 0.5, 0.6, 0.5, 0.6, 0.6, 0.5, 0.6, 0.6, 0.5, 0.7, 0.5, 0.7, 0.6, 0.6, 0.6, 0.7, 0.5, 0.8, 0.5, 0.8, 0.6, 0.7, 0.6, 0.8, 0.5, 0.9, 0.5, 0.9, 0.6, 0.8, 0.6, 0.9, 0.5, 1.0, 0.5, 1.0, 0.6, 0.9, 0.6, 0.0, 0.6, 0.1, 0.6, 0.1, 0.7, 0.0, 0.7, 0.1, 0.6, 0.2, 0.6, 0.2, 0.7, 0.1, 0.7, 0.2, 0.6, 0.3, 0.6, 0.3, 0.7, 0.2, 0.7, 0.3, 0.6, 0.4, 0.6, 0.4, 0.7, 0.3, 0.7, 0.4, 0.6, 0.5, 0.6, 0.5, 0.7, 0.4, 0.7, 0.5, 0.6, 0.6, 0.6, 0.6, 0.7, 0.5, 0.7, 0.6, 0.6, 0.7, 0.6, 0.7, 0.7, 0.6, 0.7, 0.7, 0.6, 0.8, 0.6, 0.8, 0.7, 0.7, 0.7, 0.8, 0.6, 0.9, 0.6, 0.9, 0.7, 0.8, 0.7, 0.9, 0.6, 1.0, 0.6, 1.0, 0.7, 0.9, 0.7, 0.0, 0.7, 0.1, 0.7, 0.1, 0.8, 0.0, 0.8, 0.1, 0.7, 0.2, 0.7, 0.2, 0.8, 0.1, 0.8, 0.2, 0.7, 0.3, 0.7, 0.3, 0.8, 0.2, 0.8, 0.3, 0.7, 0.4, 0.7, 0.4, 0.8, 0.3, 0.8, 0.4, 0.7, 0.5, 0.7, 0.5, 0.8, 0.4, 0.8, 0.5, 0.7, 0.6, 0.7, 0.6, 0.8, 0.5, 0.8, 0.6, 0.7, 0.7, 0.7, 0.7, 0.8, 0.6, 0.8, 0.7, 0.7, 0.8, 0.7, 0.8, 0.8, 0.7, 0.8, 0.8, 0.7, 0.9, 0.7, 0.9, 0.8, 0.8, 0.8, 0.9, 0.7, 1.0, 0.7, 1.0, 0.8, 0.9, 0.8, 0.0, 0.8, 0.1, 0.8, 0.1, 0.9, 0.0, 0.9, 0.1, 0.8, 0.2, 0.8, 0.2, 0.9, 0.1, 0.9, 0.2, 0.8, 0.3, 0.8, 0.3, 0.9, 0.2, 0.9, 0.3, 0.8, 0.4, 0.8, 0.4, 0.9, 0.3, 0.9, 0.4, 0.8, 0.5, 0.8, 0.5, 0.9, 0.4, 0.9, 0.5, 0.8, 0.6, 0.8, 0.6, 0.9, 0.5, 0.9, 0.6, 0.8, 0.7, 0.8, 0.7, 0.9, 0.6, 0.9, 0.7, 0.8, 0.8, 0.8, 0.8, 0.9, 0.7, 0.9, 0.8, 0.8, 0.9, 0.8, 0.9, 0.9, 0.8, 0.9, 0.9, 0.8, 1.0, 0.8, 1.0, 0.9, 0.9, 0.9, 0.0, 0.9, 0.1, 0.9, 0.1, 1.0, 0.0, 1.0, 0.1, 0.9, 0.2, 0.9, 0.2, 1.0, 0.1, 1.0, 0.2, 0.9, 0.3, 0.9, 0.3, 1.0, 0.2, 1.0, 0.3, 0.9, 0.4, 0.9, 0.4, 1.0, 0.3, 1.0, 0.4, 0.9, 0.5, 0.9, 0.5, 1.0, 0.4, 1.0, 0.5, 0.9, 0.6, 0.9, 0.6, 1.0, 0.5, 1.0, 0.6, 0.9, 0.7, 0.9, 0.7, 1.0, 0.6, 1.0, 0.7, 0.9, 0.8, 0.9, 0.8, 1.0, 0.7, 1.0, 0.8, 0.9, 0.9, 0.9, 0.9, 1.0, 0.8, 1.0, 0.9, 0.9, 1.0, 0.9, 1.0, 1.0, 0.9, 1.0])
me_grid_001.materials.append(mat_material_008)
me_grid_001.update()
me_material_preview_mesh = bpy.data.meshes.new('Material_Preview_Mesh')
me_material_preview_mesh.from_pydata([], [], [])
me_material_preview_mesh.update()
me_sphere_001 = bpy.data.meshes.new('Sphere.001')
me_sphere_001.from_pydata([(0.0, 0.07071, 0.07071), (0.0, 0.07071, -0.07071), (0.02706, 0.06533, 0.07071), (0.03827, 0.09239, 0.0), (0.02706, 0.06533, -0.07071), (0.05, 0.05, 0.07071), (0.07071, 0.07071, 0.0), (0.05, 0.05, -0.07071), (0.06533, 0.02706, 0.07071), (0.09239, 0.03827, 0.0), (0.06533, 0.02706, -0.07071), (0.07071, -9.313e-09, 0.07071), (0.1, -1.49e-08, 0.0), (0.07071, -9.313e-09, -0.07071), (0.06533, -0.02706, 0.07071), (0.09239, -0.03827, 0.0), (0.06533, -0.02706, -0.07071), (0.05, -0.05, 0.07071), (0.07071, -0.07071, 0.0), (0.05, -0.05, -0.07071), (0.02706, -0.06533, 0.07071), (0.03827, -0.09239, 0.0), (0.02706, -0.06533, -0.07071), (-1.676e-08, -0.07071, 0.07071), (-2.608e-08, -0.1, 0.0), (-1.676e-08, -0.07071, -0.07071), (-0.02706, -0.06533, 0.07071), (-0.03827, -0.09239, 0.0), (-0.02706, -0.06533, -0.07071), (0.0, 0.0, -0.1), (0.0, 0.0, 0.1), (-0.05, -0.05, 0.07071), (-0.07071, -0.07071, 0.0), (-0.05, -0.05, -0.07071), (-0.06533, -0.02706, 0.07071), (-0.09239, -0.03827, 0.0), (-0.06533, -0.02706, -0.07071), (-0.07071, 2.98e-08, 0.07071), (-0.1, 3.353e-08, 0.0), (-0.07071, 2.98e-08, -0.07071), (-0.06533, 0.02706, 0.07071), (-0.09239, 0.03827, 0.0), (-0.06533, 0.02706, -0.07071), (-0.05, 0.05, 0.07071), (-0.07071, 0.07071, 0.0), (-0.05, 0.05, -0.07071), (-0.02706, 0.06533, 0.07071), (-0.03827, 0.09239, 0.0), (-0.02706, 0.06533, -0.07071), (5.96e-08, 0.1, 0.0)], [], [(29, 1, 4), (49, 0, 2, 3), (1, 49, 3, 4), (0, 30, 2), (29, 4, 7), (3, 2, 5, 6), (4, 3, 6, 7), (2, 30, 5), (29, 7, 10), (6, 5, 8, 9), (7, 6, 9, 10), (5, 30, 8), (29, 10, 13), (9, 8, 11, 12), (10, 9, 12, 13), (8, 30, 11), (29, 13, 16), (12, 11, 14, 15), (13, 12, 15, 16), (11, 30, 14), (14, 30, 17), (29, 16, 19), (15, 14, 17, 18), (16, 15, 18, 19), (19, 18, 21, 22), (17, 30, 20), (29, 19, 22), (18, 17, 20, 21), (22, 21, 24, 25), (20, 30, 23), (29, 22, 25), (21, 20, 23, 24), (25, 24, 27, 28), (23, 30, 26), (29, 25, 28), (24, 23, 26, 27), (28, 27, 32, 33), (26, 30, 31), (29, 28, 33), (27, 26, 31, 32), (33, 32, 35, 36), (31, 30, 34), (29, 33, 36), (32, 31, 34, 35), (35, 34, 37, 38), (36, 35, 38, 39), (34, 30, 37), (29, 36, 39), (29, 39, 42), (38, 37, 40, 41), (39, 38, 41, 42), (37, 30, 40), (29, 42, 45), (41, 40, 43, 44), (42, 41, 44, 45), (40, 30, 43), (29, 45, 48), (44, 43, 46, 47), (45, 44, 47, 48), (43, 30, 46), (29, 48, 1), (47, 46, 0, 49), (48, 47, 49, 1), (46, 30, 0)])
_uv = me_sphere_001.uv_layers.new(name='UVMap')
_uv.uv.foreach_set('vector', [0.7188, 0.0, 0.75, 0.25, 0.6875, 0.25, 0.75, 0.5, 0.75, 0.75, 0.6875, 0.75, 0.6875, 0.5, 0.75, 0.25, 0.75, 0.5, 0.6875, 0.5, 0.6875, 0.25, 0.75, 0.75, 0.7188, 1.0, 0.6875, 0.75, 0.6562, 0.0, 0.6875, 0.25, 0.625, 0.25, 0.6875, 0.5, 0.6875, 0.75, 0.625, 0.75, 0.625, 0.5, 0.6875, 0.25, 0.6875, 0.5, 0.625, 0.5, 0.625, 0.25, 0.6875, 0.75, 0.6562, 1.0, 0.625, 0.75, 0.5938, 0.0, 0.625, 0.25, 0.5625, 0.25, 0.625, 0.5, 0.625, 0.75, 0.5625, 0.75, 0.5625, 0.5, 0.625, 0.25, 0.625, 0.5, 0.5625, 0.5, 0.5625, 0.25, 0.625, 0.75, 0.5938, 1.0, 0.5625, 0.75, 0.5312, 0.0, 0.5625, 0.25, 0.5, 0.25, 0.5625, 0.5, 0.5625, 0.75, 0.5, 0.75, 0.5, 0.5, 0.5625, 0.25, 0.5625, 0.5, 0.5, 0.5, 0.5, 0.25, 0.5625, 0.75, 0.5312, 1.0, 0.5, 0.75, 0.4687, 0.0, 0.5, 0.25, 0.4375, 0.25, 0.5, 0.5, 0.5, 0.75, 0.4375, 0.75, 0.4375, 0.5, 0.5, 0.25, 0.5, 0.5, 0.4375, 0.5, 0.4375, 0.25, 0.5, 0.75, 0.4687, 1.0, 0.4375, 0.75, 0.4375, 0.75, 0.4062, 1.0, 0.375, 0.75, 0.4062, 0.0, 0.4375, 0.25, 0.375, 0.25, 0.4375, 0.5, 0.4375, 0.75, 0.375, 0.75, 0.375, 0.5, 0.4375, 0.25, 0.4375, 0.5, 0.375, 0.5, 0.375, 0.25, 0.375, 0.25, 0.375, 0.5, 0.3125, 0.5, 0.3125, 0.25, 0.375, 0.75, 0.3437, 1.0, 0.3125, 0.75, 0.3437, 0.0, 0.375, 0.25, 0.3125, 0.25, 0.375, 0.5, 0.375, 0.75, 0.3125, 0.75, 0.3125, 0.5, 0.3125, 0.25, 0.3125, 0.5, 0.25, 0.5, 0.25, 0.25, 0.3125, 0.75, 0.2812, 1.0, 0.25, 0.75, 0.2812, 0.0, 0.3125, 0.25, 0.25, 0.25, 0.3125, 0.5, 0.3125, 0.75, 0.25, 0.75, 0.25, 0.5, 0.25, 0.25, 0.25, 0.5, 0.1875, 0.5, 0.1875, 0.25, 0.25, 0.75, 0.2187, 1.0, 0.1875, 0.75, 0.2187, 0.0, 0.25, 0.25, 0.1875, 0.25, 0.25, 0.5, 0.25, 0.75, 0.1875, 0.75, 0.1875, 0.5, 0.1875, 0.25, 0.1875, 0.5, 0.125, 0.5, 0.125, 0.25, 0.1875, 0.75, 0.1562, 1.0, 0.125, 0.75, 0.1562, 0.0, 0.1875, 0.25, 0.125, 0.25, 0.1875, 0.5, 0.1875, 0.75, 0.125, 0.75, 0.125, 0.5, 0.125, 0.25, 0.125, 0.5, 0.0625, 0.5, 0.0625, 0.25, 0.125, 0.75, 0.09375, 1.0, 0.0625, 0.75, 0.09375, 0.0, 0.125, 0.25, 0.0625, 0.25, 0.125, 0.5, 0.125, 0.75, 0.0625, 0.75, 0.0625, 0.5, 0.0625, 0.5, 0.0625, 0.75, 0.0, 0.75, 0.0, 0.5, 0.0625, 0.25, 0.0625, 0.5, 0.0, 0.5, 0.0, 0.25, 0.0625, 0.75, 0.03125, 1.0, 0.0, 0.75, 0.03125, 0.0, 0.0625, 0.25, 0.0, 0.25, 0.9687, 0.0, 1.0, 0.25, 0.9375, 0.25, 1.0, 0.5, 1.0, 0.75, 0.9375, 0.75, 0.9375, 0.5, 1.0, 0.25, 1.0, 0.5, 0.9375, 0.5, 0.9375, 0.25, 1.0, 0.75, 0.9687, 1.0, 0.9375, 0.75, 0.9062, 0.0, 0.9375, 0.25, 0.875, 0.25, 0.9375, 0.5, 0.9375, 0.75, 0.875, 0.75, 0.875, 0.5, 0.9375, 0.25, 0.9375, 0.5, 0.875, 0.5, 0.875, 0.25, 0.9375, 0.75, 0.9062, 1.0, 0.875, 0.75, 0.8437, 0.0, 0.875, 0.25, 0.8125, 0.25, 0.875, 0.5, 0.875, 0.75, 0.8125, 0.75, 0.8125, 0.5, 0.875, 0.25, 0.875, 0.5, 0.8125, 0.5, 0.8125, 0.25, 0.875, 0.75, 0.8437, 1.0, 0.8125, 0.75, 0.7812, 0.0, 0.8125, 0.25, 0.75, 0.25, 0.8125, 0.5, 0.8125, 0.75, 0.75, 0.75, 0.75, 0.5, 0.8125, 0.25, 0.8125, 0.5, 0.75, 0.5, 0.75, 0.25, 0.8125, 0.75, 0.7812, 1.0, 0.75, 0.75])
me_sphere_001.materials.append(mat_material_004)
me_sphere_001.update()
me_sphere_002 = bpy.data.meshes.new('Sphere.002')
me_sphere_002.from_pydata([(0.0, 0.07071, 0.07071), (0.0, 0.07071, -0.07071), (0.02706, 0.06533, 0.07071), (0.03827, 0.09239, 0.0), (0.02706, 0.06533, -0.07071), (0.05, 0.05, 0.07071), (0.07071, 0.07071, 0.0), (0.05, 0.05, -0.07071), (0.06533, 0.02706, 0.07071), (0.09239, 0.03827, 0.0), (0.06533, 0.02706, -0.07071), (0.07071, -9.313e-09, 0.07071), (0.1, -1.49e-08, 0.0), (0.07071, -9.313e-09, -0.07071), (0.06533, -0.02706, 0.07071), (0.09239, -0.03827, 0.0), (0.06533, -0.02706, -0.07071), (0.05, -0.05, 0.07071), (0.07071, -0.07071, 0.0), (0.05, -0.05, -0.07071), (0.02706, -0.06533, 0.07071), (0.03827, -0.09239, 0.0), (0.02706, -0.06533, -0.07071), (-1.676e-08, -0.07071, 0.07071), (-2.608e-08, -0.1, 0.0), (-1.676e-08, -0.07071, -0.07071), (-0.02706, -0.06533, 0.07071), (-0.03827, -0.09239, 0.0), (-0.02706, -0.06533, -0.07071), (0.0, 0.0, -0.1), (0.0, 0.0, 0.1), (-0.05, -0.05, 0.07071), (-0.07071, -0.07071, 0.0), (-0.05, -0.05, -0.07071), (-0.06533, -0.02706, 0.07071), (-0.09239, -0.03827, 0.0), (-0.06533, -0.02706, -0.07071), (-0.07071, 2.98e-08, 0.07071), (-0.1, 3.353e-08, 0.0), (-0.07071, 2.98e-08, -0.07071), (-0.06533, 0.02706, 0.07071), (-0.09239, 0.03827, 0.0), (-0.06533, 0.02706, -0.07071), (-0.05, 0.05, 0.07071), (-0.07071, 0.07071, 0.0), (-0.05, 0.05, -0.07071), (-0.02706, 0.06533, 0.07071), (-0.03827, 0.09239, 0.0), (-0.02706, 0.06533, -0.07071), (5.96e-08, 0.1, 0.0)], [], [(29, 1, 4), (49, 0, 2, 3), (1, 49, 3, 4), (0, 30, 2), (29, 4, 7), (3, 2, 5, 6), (4, 3, 6, 7), (2, 30, 5), (29, 7, 10), (6, 5, 8, 9), (7, 6, 9, 10), (5, 30, 8), (29, 10, 13), (9, 8, 11, 12), (10, 9, 12, 13), (8, 30, 11), (29, 13, 16), (12, 11, 14, 15), (13, 12, 15, 16), (11, 30, 14), (14, 30, 17), (29, 16, 19), (15, 14, 17, 18), (16, 15, 18, 19), (19, 18, 21, 22), (17, 30, 20), (29, 19, 22), (18, 17, 20, 21), (22, 21, 24, 25), (20, 30, 23), (29, 22, 25), (21, 20, 23, 24), (25, 24, 27, 28), (23, 30, 26), (29, 25, 28), (24, 23, 26, 27), (28, 27, 32, 33), (26, 30, 31), (29, 28, 33), (27, 26, 31, 32), (33, 32, 35, 36), (31, 30, 34), (29, 33, 36), (32, 31, 34, 35), (35, 34, 37, 38), (36, 35, 38, 39), (34, 30, 37), (29, 36, 39), (29, 39, 42), (38, 37, 40, 41), (39, 38, 41, 42), (37, 30, 40), (29, 42, 45), (41, 40, 43, 44), (42, 41, 44, 45), (40, 30, 43), (29, 45, 48), (44, 43, 46, 47), (45, 44, 47, 48), (43, 30, 46), (29, 48, 1), (47, 46, 0, 49), (48, 47, 49, 1), (46, 30, 0)])
_uv = me_sphere_002.uv_layers.new(name='UVMap')
_uv.uv.foreach_set('vector', [0.7188, 0.0, 0.75, 0.25, 0.6875, 0.25, 0.75, 0.5, 0.75, 0.75, 0.6875, 0.75, 0.6875, 0.5, 0.75, 0.25, 0.75, 0.5, 0.6875, 0.5, 0.6875, 0.25, 0.75, 0.75, 0.7188, 1.0, 0.6875, 0.75, 0.6562, 0.0, 0.6875, 0.25, 0.625, 0.25, 0.6875, 0.5, 0.6875, 0.75, 0.625, 0.75, 0.625, 0.5, 0.6875, 0.25, 0.6875, 0.5, 0.625, 0.5, 0.625, 0.25, 0.6875, 0.75, 0.6562, 1.0, 0.625, 0.75, 0.5938, 0.0, 0.625, 0.25, 0.5625, 0.25, 0.625, 0.5, 0.625, 0.75, 0.5625, 0.75, 0.5625, 0.5, 0.625, 0.25, 0.625, 0.5, 0.5625, 0.5, 0.5625, 0.25, 0.625, 0.75, 0.5938, 1.0, 0.5625, 0.75, 0.5312, 0.0, 0.5625, 0.25, 0.5, 0.25, 0.5625, 0.5, 0.5625, 0.75, 0.5, 0.75, 0.5, 0.5, 0.5625, 0.25, 0.5625, 0.5, 0.5, 0.5, 0.5, 0.25, 0.5625, 0.75, 0.5312, 1.0, 0.5, 0.75, 0.4687, 0.0, 0.5, 0.25, 0.4375, 0.25, 0.5, 0.5, 0.5, 0.75, 0.4375, 0.75, 0.4375, 0.5, 0.5, 0.25, 0.5, 0.5, 0.4375, 0.5, 0.4375, 0.25, 0.5, 0.75, 0.4687, 1.0, 0.4375, 0.75, 0.4375, 0.75, 0.4062, 1.0, 0.375, 0.75, 0.4062, 0.0, 0.4375, 0.25, 0.375, 0.25, 0.4375, 0.5, 0.4375, 0.75, 0.375, 0.75, 0.375, 0.5, 0.4375, 0.25, 0.4375, 0.5, 0.375, 0.5, 0.375, 0.25, 0.375, 0.25, 0.375, 0.5, 0.3125, 0.5, 0.3125, 0.25, 0.375, 0.75, 0.3437, 1.0, 0.3125, 0.75, 0.3437, 0.0, 0.375, 0.25, 0.3125, 0.25, 0.375, 0.5, 0.375, 0.75, 0.3125, 0.75, 0.3125, 0.5, 0.3125, 0.25, 0.3125, 0.5, 0.25, 0.5, 0.25, 0.25, 0.3125, 0.75, 0.2812, 1.0, 0.25, 0.75, 0.2812, 0.0, 0.3125, 0.25, 0.25, 0.25, 0.3125, 0.5, 0.3125, 0.75, 0.25, 0.75, 0.25, 0.5, 0.25, 0.25, 0.25, 0.5, 0.1875, 0.5, 0.1875, 0.25, 0.25, 0.75, 0.2187, 1.0, 0.1875, 0.75, 0.2187, 0.0, 0.25, 0.25, 0.1875, 0.25, 0.25, 0.5, 0.25, 0.75, 0.1875, 0.75, 0.1875, 0.5, 0.1875, 0.25, 0.1875, 0.5, 0.125, 0.5, 0.125, 0.25, 0.1875, 0.75, 0.1562, 1.0, 0.125, 0.75, 0.1562, 0.0, 0.1875, 0.25, 0.125, 0.25, 0.1875, 0.5, 0.1875, 0.75, 0.125, 0.75, 0.125, 0.5, 0.125, 0.25, 0.125, 0.5, 0.0625, 0.5, 0.0625, 0.25, 0.125, 0.75, 0.09375, 1.0, 0.0625, 0.75, 0.09375, 0.0, 0.125, 0.25, 0.0625, 0.25, 0.125, 0.5, 0.125, 0.75, 0.0625, 0.75, 0.0625, 0.5, 0.0625, 0.5, 0.0625, 0.75, 0.0, 0.75, 0.0, 0.5, 0.0625, 0.25, 0.0625, 0.5, 0.0, 0.5, 0.0, 0.25, 0.0625, 0.75, 0.03125, 1.0, 0.0, 0.75, 0.03125, 0.0, 0.0625, 0.25, 0.0, 0.25, 0.9687, 0.0, 1.0, 0.25, 0.9375, 0.25, 1.0, 0.5, 1.0, 0.75, 0.9375, 0.75, 0.9375, 0.5, 1.0, 0.25, 1.0, 0.5, 0.9375, 0.5, 0.9375, 0.25, 1.0, 0.75, 0.9687, 1.0, 0.9375, 0.75, 0.9062, 0.0, 0.9375, 0.25, 0.875, 0.25, 0.9375, 0.5, 0.9375, 0.75, 0.875, 0.75, 0.875, 0.5, 0.9375, 0.25, 0.9375, 0.5, 0.875, 0.5, 0.875, 0.25, 0.9375, 0.75, 0.9062, 1.0, 0.875, 0.75, 0.8437, 0.0, 0.875, 0.25, 0.8125, 0.25, 0.875, 0.5, 0.875, 0.75, 0.8125, 0.75, 0.8125, 0.5, 0.875, 0.25, 0.875, 0.5, 0.8125, 0.5, 0.8125, 0.25, 0.875, 0.75, 0.8437, 1.0, 0.8125, 0.75, 0.7812, 0.0, 0.8125, 0.25, 0.75, 0.25, 0.8125, 0.5, 0.8125, 0.75, 0.75, 0.75, 0.75, 0.5, 0.8125, 0.25, 0.8125, 0.5, 0.75, 0.5, 0.75, 0.25, 0.8125, 0.75, 0.7812, 1.0, 0.75, 0.75])
me_sphere_002.materials.append(mat_material_006)
me_sphere_002.update()
me_sphere_003 = bpy.data.meshes.new('Sphere.003')
me_sphere_003.from_pydata([(0.0, 0.07071, 0.07071), (0.0, 0.07071, -0.07071), (0.02706, 0.06533, 0.07071), (0.03827, 0.09239, 0.0), (0.02706, 0.06533, -0.07071), (0.05, 0.05, 0.07071), (0.07071, 0.07071, 0.0), (0.05, 0.05, -0.07071), (0.06533, 0.02706, 0.07071), (0.09239, 0.03827, 0.0), (0.06533, 0.02706, -0.07071), (0.07071, -9.313e-09, 0.07071), (0.1, -1.49e-08, 0.0), (0.07071, -9.313e-09, -0.07071), (0.06533, -0.02706, 0.07071), (0.09239, -0.03827, 0.0), (0.06533, -0.02706, -0.07071), (0.05, -0.05, 0.07071), (0.07071, -0.07071, 0.0), (0.05, -0.05, -0.07071), (0.02706, -0.06533, 0.07071), (0.03827, -0.09239, 0.0), (0.02706, -0.06533, -0.07071), (-1.676e-08, -0.07071, 0.07071), (-2.608e-08, -0.1, 0.0), (-1.676e-08, -0.07071, -0.07071), (-0.02706, -0.06533, 0.07071), (-0.03827, -0.09239, 0.0), (-0.02706, -0.06533, -0.07071), (0.0, 0.0, -0.1), (0.0, 0.0, 0.1), (-0.05, -0.05, 0.07071), (-0.07071, -0.07071, 0.0), (-0.05, -0.05, -0.07071), (-0.06533, -0.02706, 0.07071), (-0.09239, -0.03827, 0.0), (-0.06533, -0.02706, -0.07071), (-0.07071, 2.98e-08, 0.07071), (-0.1, 3.353e-08, 0.0), (-0.07071, 2.98e-08, -0.07071), (-0.06533, 0.02706, 0.07071), (-0.09239, 0.03827, 0.0), (-0.06533, 0.02706, -0.07071), (-0.05, 0.05, 0.07071), (-0.07071, 0.07071, 0.0), (-0.05, 0.05, -0.07071), (-0.02706, 0.06533, 0.07071), (-0.03827, 0.09239, 0.0), (-0.02706, 0.06533, -0.07071), (5.96e-08, 0.1, 0.0)], [], [(29, 1, 4), (49, 0, 2, 3), (1, 49, 3, 4), (0, 30, 2), (29, 4, 7), (3, 2, 5, 6), (4, 3, 6, 7), (2, 30, 5), (29, 7, 10), (6, 5, 8, 9), (7, 6, 9, 10), (5, 30, 8), (29, 10, 13), (9, 8, 11, 12), (10, 9, 12, 13), (8, 30, 11), (29, 13, 16), (12, 11, 14, 15), (13, 12, 15, 16), (11, 30, 14), (14, 30, 17), (29, 16, 19), (15, 14, 17, 18), (16, 15, 18, 19), (19, 18, 21, 22), (17, 30, 20), (29, 19, 22), (18, 17, 20, 21), (22, 21, 24, 25), (20, 30, 23), (29, 22, 25), (21, 20, 23, 24), (25, 24, 27, 28), (23, 30, 26), (29, 25, 28), (24, 23, 26, 27), (28, 27, 32, 33), (26, 30, 31), (29, 28, 33), (27, 26, 31, 32), (33, 32, 35, 36), (31, 30, 34), (29, 33, 36), (32, 31, 34, 35), (35, 34, 37, 38), (36, 35, 38, 39), (34, 30, 37), (29, 36, 39), (29, 39, 42), (38, 37, 40, 41), (39, 38, 41, 42), (37, 30, 40), (29, 42, 45), (41, 40, 43, 44), (42, 41, 44, 45), (40, 30, 43), (29, 45, 48), (44, 43, 46, 47), (45, 44, 47, 48), (43, 30, 46), (29, 48, 1), (47, 46, 0, 49), (48, 47, 49, 1), (46, 30, 0)])
_uv = me_sphere_003.uv_layers.new(name='UVMap')
_uv.uv.foreach_set('vector', [0.7188, 0.0, 0.75, 0.25, 0.6875, 0.25, 0.75, 0.5, 0.75, 0.75, 0.6875, 0.75, 0.6875, 0.5, 0.75, 0.25, 0.75, 0.5, 0.6875, 0.5, 0.6875, 0.25, 0.75, 0.75, 0.7188, 1.0, 0.6875, 0.75, 0.6562, 0.0, 0.6875, 0.25, 0.625, 0.25, 0.6875, 0.5, 0.6875, 0.75, 0.625, 0.75, 0.625, 0.5, 0.6875, 0.25, 0.6875, 0.5, 0.625, 0.5, 0.625, 0.25, 0.6875, 0.75, 0.6562, 1.0, 0.625, 0.75, 0.5938, 0.0, 0.625, 0.25, 0.5625, 0.25, 0.625, 0.5, 0.625, 0.75, 0.5625, 0.75, 0.5625, 0.5, 0.625, 0.25, 0.625, 0.5, 0.5625, 0.5, 0.5625, 0.25, 0.625, 0.75, 0.5938, 1.0, 0.5625, 0.75, 0.5312, 0.0, 0.5625, 0.25, 0.5, 0.25, 0.5625, 0.5, 0.5625, 0.75, 0.5, 0.75, 0.5, 0.5, 0.5625, 0.25, 0.5625, 0.5, 0.5, 0.5, 0.5, 0.25, 0.5625, 0.75, 0.5312, 1.0, 0.5, 0.75, 0.4687, 0.0, 0.5, 0.25, 0.4375, 0.25, 0.5, 0.5, 0.5, 0.75, 0.4375, 0.75, 0.4375, 0.5, 0.5, 0.25, 0.5, 0.5, 0.4375, 0.5, 0.4375, 0.25, 0.5, 0.75, 0.4687, 1.0, 0.4375, 0.75, 0.4375, 0.75, 0.4062, 1.0, 0.375, 0.75, 0.4062, 0.0, 0.4375, 0.25, 0.375, 0.25, 0.4375, 0.5, 0.4375, 0.75, 0.375, 0.75, 0.375, 0.5, 0.4375, 0.25, 0.4375, 0.5, 0.375, 0.5, 0.375, 0.25, 0.375, 0.25, 0.375, 0.5, 0.3125, 0.5, 0.3125, 0.25, 0.375, 0.75, 0.3437, 1.0, 0.3125, 0.75, 0.3437, 0.0, 0.375, 0.25, 0.3125, 0.25, 0.375, 0.5, 0.375, 0.75, 0.3125, 0.75, 0.3125, 0.5, 0.3125, 0.25, 0.3125, 0.5, 0.25, 0.5, 0.25, 0.25, 0.3125, 0.75, 0.2812, 1.0, 0.25, 0.75, 0.2812, 0.0, 0.3125, 0.25, 0.25, 0.25, 0.3125, 0.5, 0.3125, 0.75, 0.25, 0.75, 0.25, 0.5, 0.25, 0.25, 0.25, 0.5, 0.1875, 0.5, 0.1875, 0.25, 0.25, 0.75, 0.2187, 1.0, 0.1875, 0.75, 0.2187, 0.0, 0.25, 0.25, 0.1875, 0.25, 0.25, 0.5, 0.25, 0.75, 0.1875, 0.75, 0.1875, 0.5, 0.1875, 0.25, 0.1875, 0.5, 0.125, 0.5, 0.125, 0.25, 0.1875, 0.75, 0.1562, 1.0, 0.125, 0.75, 0.1562, 0.0, 0.1875, 0.25, 0.125, 0.25, 0.1875, 0.5, 0.1875, 0.75, 0.125, 0.75, 0.125, 0.5, 0.125, 0.25, 0.125, 0.5, 0.0625, 0.5, 0.0625, 0.25, 0.125, 0.75, 0.09375, 1.0, 0.0625, 0.75, 0.09375, 0.0, 0.125, 0.25, 0.0625, 0.25, 0.125, 0.5, 0.125, 0.75, 0.0625, 0.75, 0.0625, 0.5, 0.0625, 0.5, 0.0625, 0.75, 0.0, 0.75, 0.0, 0.5, 0.0625, 0.25, 0.0625, 0.5, 0.0, 0.5, 0.0, 0.25, 0.0625, 0.75, 0.03125, 1.0, 0.0, 0.75, 0.03125, 0.0, 0.0625, 0.25, 0.0, 0.25, 0.9687, 0.0, 1.0, 0.25, 0.9375, 0.25, 1.0, 0.5, 1.0, 0.75, 0.9375, 0.75, 0.9375, 0.5, 1.0, 0.25, 1.0, 0.5, 0.9375, 0.5, 0.9375, 0.25, 1.0, 0.75, 0.9687, 1.0, 0.9375, 0.75, 0.9062, 0.0, 0.9375, 0.25, 0.875, 0.25, 0.9375, 0.5, 0.9375, 0.75, 0.875, 0.75, 0.875, 0.5, 0.9375, 0.25, 0.9375, 0.5, 0.875, 0.5, 0.875, 0.25, 0.9375, 0.75, 0.9062, 1.0, 0.875, 0.75, 0.8437, 0.0, 0.875, 0.25, 0.8125, 0.25, 0.875, 0.5, 0.875, 0.75, 0.8125, 0.75, 0.8125, 0.5, 0.875, 0.25, 0.875, 0.5, 0.8125, 0.5, 0.8125, 0.25, 0.875, 0.75, 0.8437, 1.0, 0.8125, 0.75, 0.7812, 0.0, 0.8125, 0.25, 0.75, 0.25, 0.8125, 0.5, 0.8125, 0.75, 0.75, 0.75, 0.75, 0.5, 0.8125, 0.25, 0.8125, 0.5, 0.75, 0.5, 0.75, 0.25, 0.8125, 0.75, 0.7812, 1.0, 0.75, 0.75])
me_sphere_003.materials.append(mat_material_007)
me_sphere_003.update()

# ---- objects
ob_camera = bpy.data.objects.new('Camera', cam_camera)
ob_cube = bpy.data.objects.new('Cube', me_cube_001)
ob_orb_green = bpy.data.objects.new('orb green', me_sphere)
ob_cube_001 = bpy.data.objects.new('Cube.001', me_cube_002)
ob_grid_001 = bpy.data.objects.new('Grid.001', me_grid_001)
ob_material_preview_dummy = bpy.data.objects.new('Material_Preview_Dummy', me_material_preview_mesh)
ob_area = bpy.data.objects.new('Area', light_area)
ob_orb_blue = bpy.data.objects.new('orb blue', me_sphere_001)
ob_orb_ping = bpy.data.objects.new('orb ping', me_sphere_002)
ob_orb_red = bpy.data.objects.new('orb red', me_sphere_003)
ob_point = bpy.data.objects.new('Point', light_point)

# ---- transforms, parenting, visibility, modifiers, constraints
ob_camera.location = (0.0, 0.0, 19.21)
ob_camera.lock_rotations_4d = False
ob_camera.empty_display_type = 'ARROWS'
ob_camera.color = (0.0, 0.0, 0.0, 0.0)
ob_camera.display_type = 'WIRE'
ob_camera.lineart.crease_threshold = 0.0
ob_cube.location = (-1.128, 0.8416, 8.0)
ob_cube.rotation_euler = (-2.077, 2.443, -1.414)
ob_cube.scale = (0.5, 0.5, 0.5)
ob_orb_green.location = (-3.479, -2.841, 5.596)
ob_cube_001.location = (0.0, 0.0, 7.0)
ob_cube_001.scale = (7.5, 7.5, 2.26)
ob_cube_001.display_type = 'BOUNDS'
ob_grid_001.location = (0.0, 0.0, 0.0)
_m = ob_grid_001.modifiers.new('GeometryNodes', 'NODES')
_m.node_group = ng_geometry_nodes
ob_material_preview_dummy.location = (0.0, 0.0, 0.0)
ob_material_preview_dummy.hide_select = True
ob_material_preview_dummy.hide_render = True
ob_area.location = (0.0, 0.0, 6.59)
ob_area.scale = (10.0, 10.0, 10.0)
ob_orb_blue.location = (-1.219, -2.584, 5.596)
ob_orb_blue.visible_diffuse = False
ob_orb_blue.visible_glossy = False
ob_orb_blue.visible_transmission = False
ob_orb_blue.visible_volume_scatter = False
ob_orb_blue.visible_shadow = False
ob_orb_ping.location = (2.493, 0.742, 5.596)
ob_orb_red.location = (-0.2696, 1.077, 5.596)
ob_point.location = (-1.37, 1.29, 4.94)

# ---- collection membership
col_collection.objects.link(ob_camera)
col_collection.objects.link(ob_cube)
col_collection.objects.link(ob_orb_green)
col_collection.objects.link(ob_cube_001)
col_collection.objects.link(ob_grid_001)
col_collection.objects.link(ob_material_preview_dummy)
col_collection.objects.link(ob_area)
col_collection.objects.link(ob_orb_blue)
col_collection.objects.link(ob_orb_ping)
col_collection.objects.link(ob_orb_red)
col_collection.objects.link(ob_point)

# ---- scene / render settings (as saved in the file)
scene.camera = ob_camera
scene.frame_start = 60; scene.frame_end = 90; scene.frame_set(1)
scene.render.engine = 'CYCLES'
scene.render.image_settings.file_format = 'JPEG'
scene.render.image_settings.color_mode = 'RGB'
scene.render.resolution_x = 64
scene.render.resolution_y = 64
scene.render.fps = 30
scene.cycles.use_denoising = False
scene.cycles.samples = 256
bpy.context.view_layer.update()
